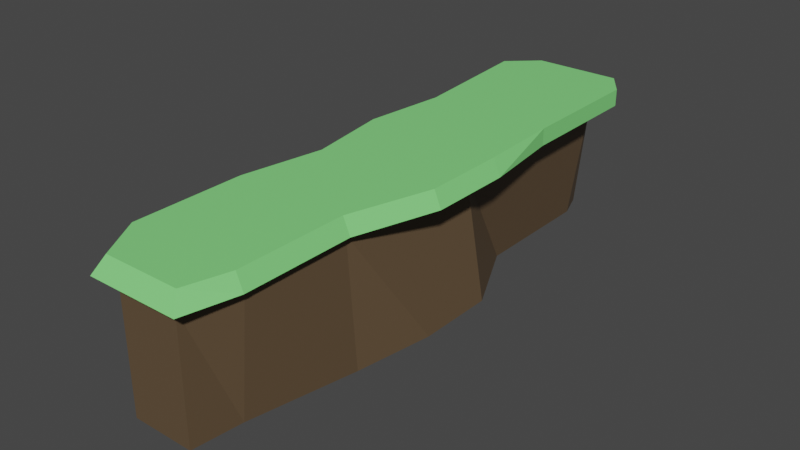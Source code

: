 # Source: 2x2x8.blend  (saved by Blender 3.2.14; exported with 4.5.12 LTS)
import bpy
from mathutils import Matrix  # noqa: F401  (used for matrix-valued properties, if any)

bpy.ops.wm.read_factory_settings(use_empty=True)
scene = bpy.context.scene
scene.name = 'Scene'

# ---- collections
col_collection = bpy.data.collections.new('Collection'); scene.collection.children.link(col_collection)

# ---- materials (node trees are filled in below, after node groups)
mat_material_001 = bpy.data.materials.new('Material.001')
mat_material_001.use_transparent_shadow = False
mat_material_002 = bpy.data.materials.new('Material.002')
mat_material_002.use_transparent_shadow = False

# ---- material node trees
mat_material_001.use_nodes = True; mat_material_001.node_tree.nodes.clear()
_N = mat_material_001.node_tree.nodes; _L = mat_material_001.node_tree.links
n0 = _N.new('ShaderNodeBsdfPrincipled'); n0.name = 'Principled BSDF'; n0.location = (10, 300)
n0.distribution = 'GGX'
n0.subsurface_method = 'RANDOM_WALK_SKIN'
n0.inputs[0].default_value = (0.2344, 0.8, 0.2224, 1.0)
n0.inputs[3].default_value = 1.45
n0.inputs[27].default_value = (0.0, 0.0, 0.0, 1.0)
n0.inputs[28].default_value = 1.0
n1 = _N.new('ShaderNodeOutputMaterial'); n1.name = 'Material Output'; n1.location = (300, 300)
_L.new(n0.outputs[0], n1.inputs[0])
n1.is_active_output = True
mat_material_002.use_nodes = True; mat_material_002.node_tree.nodes.clear()
_N = mat_material_002.node_tree.nodes; _L = mat_material_002.node_tree.links
n0 = _N.new('ShaderNodeBsdfPrincipled'); n0.name = 'Principled BSDF'; n0.location = (10, 300)
n0.distribution = 'GGX'
n0.subsurface_method = 'RANDOM_WALK_SKIN'
n0.inputs[0].default_value = (0.1171, 0.07644, 0.0416, 1.0)
n0.inputs[3].default_value = 1.45
n0.inputs[27].default_value = (0.0, 0.0, 0.0, 1.0)
n0.inputs[28].default_value = 1.0
n1 = _N.new('ShaderNodeOutputMaterial'); n1.name = 'Material Output'; n1.location = (300, 300)
_L.new(n0.outputs[0], n1.inputs[0])
n1.is_active_output = True

# ---- world
world_world = bpy.data.worlds.new('World'); scene.world = world_world
world_world.use_nodes = True; world_world.node_tree.nodes.clear()
_N = world_world.node_tree.nodes; _L = world_world.node_tree.links
n0 = _N.new('ShaderNodeOutputWorld'); n0.name = 'World Output'; n0.location = (300, 300)
n1 = _N.new('ShaderNodeBackground'); n1.name = 'Background'; n1.location = (10, 300)
n1.inputs[0].default_value = (0.05088, 0.05088, 0.05088, 1.0)
_L.new(n1.outputs[0], n0.inputs[0])
n0.is_active_output = True
world_world.color = (0.05088, 0.05088, 0.05088)
world_world.use_sun_shadow = False
world_world.sun_shadow_jitter_overblur = 0.0

# ---- meshes
me_cube_001 = bpy.data.meshes.new('Cube.001')
me_cube_001.from_pydata([(-0.4355, -3.819, 0.0), (-0.5247, -3.861, 2.0), (-0.2975, 3.819, 0.0), (-0.4749, 3.923, 2.0), (0.4355, -3.819, 0.0), (0.5462, -3.861, 2.0), (0.2975, 3.819, 0.0), (0.7366, 3.923, 2.0), (-0.4355, -3.819, 1.714), (-0.2975, 3.819, 1.714), (0.2975, 3.819, 1.714), (0.4355, -3.819, 1.714), (-0.643, -4.0, 1.764), (-0.5932, 4.0, 1.764), (0.7366, 4.0, 1.764), (0.643, -4.0, 1.764), (-0.4385, 3.419, 0.0), (-0.4385, 1.637, 0.0), (-0.7112, 0.5455, 0.0), (-0.7112, -0.5455, 0.0), (-0.5394, -1.637, 0.0), (-0.5136, -3.131, 0.0), (-0.8817, -3.26, 2.0), (-0.8817, -1.714, 2.0), (-0.6776, -0.5714, 2.0), (-0.8506, 0.5714, 2.0), (-0.7232, 1.714, 2.0), (-0.8817, 3.548, 2.0), (0.5136, -3.131, 0.0), (0.8091, -1.637, 0.0), (0.9808, -0.5455, 0.0), (0.9808, 0.5455, 0.0), (0.4385, 1.637, 0.0), (0.4385, 3.419, 0.0), (1.0, 3.548, 2.0), (1.01, 1.714, 2.0), (1.055, 0.5714, 2.0), (1.055, -0.5714, 2.0), (0.7147, -1.714, 2.0), (0.7147, -3.26, 2.0), (0.6772, 3.419, 1.714), (0.6772, 1.637, 1.714), (0.6772, 0.5455, 1.714), (0.6772, -0.5455, 1.714), (0.6772, -1.637, 1.714), (0.6772, -3.131, 1.714), (-0.6772, -3.131, 1.714), (-0.6772, -1.637, 1.714), (-0.6772, -0.5455, 1.714), (-0.6772, 0.5455, 1.714), (-0.6772, 1.637, 1.714), (-0.6772, 3.419, 1.714), (1.0, 3.548, 1.764), (1.01, 1.714, 1.764), (1.152, 0.5714, 1.764), (1.152, -0.5714, 1.764), (0.8115, -1.714, 1.764), (0.8115, -3.26, 1.764), (-1.0, -3.26, 1.764), (-1.0, -1.714, 1.764), (-0.7959, -0.5714, 1.764), (-0.9689, 0.5714, 1.764), (-0.8415, 1.714, 1.764), (-1.0, 3.548, 1.764)], [], [(63, 27, 3, 13), (13, 3, 7, 14), (57, 39, 5, 15), (15, 5, 1, 12), (21, 28, 4, 0), (39, 22, 1, 5), (4, 11, 8, 0), (28, 45, 11, 4), (2, 9, 10, 6), (16, 51, 9, 2), (11, 15, 12, 8), (45, 57, 15, 11), (9, 13, 14, 10), (51, 63, 13, 9), (8, 12, 58, 46), (46, 58, 59, 47), (47, 59, 60, 48), (48, 60, 61, 49), (49, 61, 62, 50), (50, 62, 63, 51), (10, 14, 52, 40), (40, 52, 53, 41), (41, 53, 54, 42), (42, 54, 55, 43), (43, 55, 56, 44), (44, 56, 57, 45), (0, 8, 46, 21), (21, 46, 47, 20), (20, 47, 48, 19), (19, 48, 49, 18), (18, 49, 50, 17), (17, 50, 51, 16), (6, 10, 40, 33), (33, 40, 41, 32), (32, 41, 42, 31), (31, 42, 43, 30), (30, 43, 44, 29), (29, 44, 45, 28), (7, 3, 27, 34), (34, 27, 26, 35), (35, 26, 25, 36), (36, 25, 24, 37), (37, 24, 23, 38), (38, 23, 22, 39), (2, 6, 33, 16), (16, 33, 32, 17), (17, 32, 31, 18), (18, 31, 30, 19), (19, 30, 29, 20), (20, 29, 28, 21), (14, 7, 34, 52), (52, 34, 35, 53), (55, 37, 38, 56), (56, 38, 39, 57), (12, 1, 22, 58), (58, 22, 23, 59), (59, 23, 24, 60), (60, 24, 25, 61), (61, 25, 26, 62), (62, 26, 27, 63), (53, 35, 36, 37, 55, 54)])
me_cube_001.polygons.foreach_set('material_index', [0, 0, 0, 0, 1, 0, 1, 1, 1, 1, 0, 0, 0, 0, 0, 0, 0, 0, 0, 0, 0, 0, 0, 0, 0, 0, 1, 1, 1, 1, 1, 1, 1, 1, 1, 1, 1, 1, 0, 0, 0, 0, 0, 0, 1, 1, 1, 1, 1, 1, 0, 0, 0, 0, 0, 0, 0, 0, 0, 0, 0])
_uv = me_cube_001.uv_layers.new(name='UVMap')
_uv.uv.foreach_set('vector', [0.5625, 0.2143, 0.625, 0.2143, 0.625, 0.25, 0.5625, 0.25, 0.5625, 0.25, 0.625, 0.25, 0.625, 0.5, 0.5625, 0.5, 0.5625, 0.7143, 0.625, 0.7143, 0.625, 0.75, 0.5625, 0.75, 0.5625, 0.75, 0.625, 0.75, 0.625, 1.0, 0.5625, 1.0, 0.125, 0.7143, 0.375, 0.7143, 0.375, 0.75, 0.125, 0.75, 0.625, 0.7143, 0.875, 0.7143, 0.875, 0.75, 0.625, 0.75, 0.375, 0.75, 0.5, 0.75, 0.5, 1.0, 0.375, 1.0, 0.375, 0.7143, 0.5, 0.7143, 0.5, 0.75, 0.375, 0.75, 0.375, 0.25, 0.5, 0.25, 0.5, 0.5, 0.375, 0.5, 0.375, 0.2143, 0.5, 0.2143, 0.5, 0.25, 0.375, 0.25, 0.5, 0.75, 0.5625, 0.75, 0.5625, 1.0, 0.5, 1.0, 0.5, 0.7143, 0.5625, 0.7143, 0.5625, 0.75, 0.5, 0.75, 0.5, 0.25, 0.5625, 0.25, 0.5625, 0.5, 0.5, 0.5, 0.5, 0.2143, 0.5625, 0.2143, 0.5625, 0.25, 0.5, 0.25, 0.5, 0.0, 0.5625, 0.0, 0.5625, 0.03571, 0.5, 0.03571, 0.5, 0.03571, 0.5625, 0.03571, 0.5625, 0.07143, 0.5, 0.07143, 0.5, 0.07143, 0.5625, 0.07143, 0.5625, 0.1071, 0.5, 0.1071, 0.5, 0.1071, 0.5625, 0.1071, 0.5625, 0.1429, 0.5, 0.1429, 0.5, 0.1429, 0.5625, 0.1429, 0.5625, 0.1786, 0.5, 0.1786, 0.5, 0.1786, 0.5625, 0.1786, 0.5625, 0.2143, 0.5, 0.2143, 0.5, 0.5, 0.5625, 0.5, 0.5625, 0.5357, 0.5, 0.5357, 0.5, 0.5357, 0.5625, 0.5357, 0.5625, 0.5714, 0.5, 0.5714, 0.5, 0.5714, 0.5625, 0.5714, 0.5625, 0.6071, 0.5, 0.6071, 0.5, 0.6071, 0.5625, 0.6071, 0.5625, 0.6429, 0.5, 0.6429, 0.5, 0.6429, 0.5625, 0.6429, 0.5625, 0.6786, 0.5, 0.6786, 0.5, 0.6786, 0.5625, 0.6786, 0.5625, 0.7143, 0.5, 0.7143, 0.375, 0.0, 0.5, 0.0, 0.5, 0.03571, 0.375, 0.03571, 0.375, 0.03571, 0.5, 0.03571, 0.5, 0.07143, 0.375, 0.07143, 0.375, 0.07143, 0.5, 0.07143, 0.5, 0.1071, 0.375, 0.1071, 0.375, 0.1071, 0.5, 0.1071, 0.5, 0.1429, 0.375, 0.1429, 0.375, 0.1429, 0.5, 0.1429, 0.5, 0.1786, 0.375, 0.1786, 0.375, 0.1786, 0.5, 0.1786, 0.5, 0.2143, 0.375, 0.2143, 0.375, 0.5, 0.5, 0.5, 0.5, 0.5357, 0.375, 0.5357, 0.375, 0.5357, 0.5, 0.5357, 0.5, 0.5714, 0.375, 0.5714, 0.375, 0.5714, 0.5, 0.5714, 0.5, 0.6071, 0.375, 0.6071, 0.375, 0.6071, 0.5, 0.6071, 0.5, 0.6429, 0.375, 0.6429, 0.375, 0.6429, 0.5, 0.6429, 0.5, 0.6786, 0.375, 0.6786, 0.375, 0.6786, 0.5, 0.6786, 0.5, 0.7143, 0.375, 0.7143, 0.625, 0.5, 0.875, 0.5, 0.875, 0.5357, 0.625, 0.5357, 0.625, 0.5357, 0.875, 0.5357, 0.875, 0.5714, 0.625, 0.5714, 0.625, 0.5714, 0.875, 0.5714, 0.875, 0.6071, 0.625, 0.6071, 0.625, 0.6071, 0.875, 0.6071, 0.875, 0.6429, 0.625, 0.6429, 0.625, 0.6429, 0.875, 0.6429, 0.875, 0.6786, 0.625, 0.6786, 0.625, 0.6786, 0.875, 0.6786, 0.875, 0.7143, 0.625, 0.7143, 0.125, 0.5, 0.375, 0.5, 0.375, 0.5357, 0.125, 0.5357, 0.125, 0.5357, 0.375, 0.5357, 0.375, 0.5714, 0.125, 0.5714, 0.125, 0.5714, 0.375, 0.5714, 0.375, 0.6071, 0.125, 0.6071, 0.125, 0.6071, 0.375, 0.6071, 0.375, 0.6429, 0.125, 0.6429, 0.125, 0.6429, 0.375, 0.6429, 0.375, 0.6786, 0.125, 0.6786, 0.125, 0.6786, 0.375, 0.6786, 0.375, 0.7143, 0.125, 0.7143, 0.5625, 0.5, 0.625, 0.5, 0.625, 0.5357, 0.5625, 0.5357, 0.5625, 0.5357, 0.625, 0.5357, 0.625, 0.5714, 0.5625, 0.5714, 0.5625, 0.6429, 0.625, 0.6429, 0.625, 0.6786, 0.5625, 0.6786, 0.5625, 0.6786, 0.625, 0.6786, 0.625, 0.7143, 0.5625, 0.7143, 0.5625, 0.0, 0.625, 0.0, 0.625, 0.03571, 0.5625, 0.03571, 0.5625, 0.03571, 0.625, 0.03571, 0.625, 0.07143, 0.5625, 0.07143, 0.5625, 0.07143, 0.625, 0.07143, 0.625, 0.1071, 0.5625, 0.1071, 0.5625, 0.1071, 0.625, 0.1071, 0.625, 0.1429, 0.5625, 0.1429, 0.5625, 0.1429, 0.625, 0.1429, 0.625, 0.1786, 0.5625, 0.1786, 0.5625, 0.1786, 0.625, 0.1786, 0.625, 0.2143, 0.5625, 0.2143, 0.5625, 0.5714, 0.625, 0.5714, 0.625, 0.6071, 0.625, 0.6429, 0.5625, 0.6429, 0.5625, 0.6071])
me_cube_001.materials.append(mat_material_001)
me_cube_001.materials.append(mat_material_002)
me_cube_001.update()

# ---- objects
ob_cube = bpy.data.objects.new('Cube', me_cube_001)

# ---- transforms, parenting, visibility, modifiers, constraints
ob_cube.location = (0.0, 0.0, 0.0)

# ---- collection membership
col_collection.objects.link(ob_cube)

# ---- scene / render settings (as saved in the file)
scene.frame_start = 1; scene.frame_end = 250; scene.frame_set(1)
scene.render.engine = 'BLENDER_EEVEE_NEXT'
scene.cycles.sampling_pattern = 'TABULATED_SOBOL'
scene.cycles.use_light_tree = False
scene.view_settings.view_transform = 'Filmic'
bpy.context.view_layer.update()

# ---- added for rendering (the .blend has no active camera and no usable light): camera, sun
cam_auto = bpy.data.cameras.new('AutoCamera')
cam_auto.lens = 50.0
cam_auto.sensor_width = 36.0
cam_auto.clip_end = 1000.0
ob_auto_camera = bpy.data.objects.new('AutoCamera', cam_auto)
scene.collection.objects.link(ob_auto_camera)
ob_auto_camera.location = (7.961, -9.4621, 7.30807)
ob_auto_camera.rotation_euler = (1.09748, -7.21219e-08, 0.694738)
scene.camera = ob_auto_camera
light_auto_sun = bpy.data.lights.new('AutoSun', 'SUN')
light_auto_sun.energy = 3.0
light_auto_sun.angle = 0.0523599
ob_auto_sun = bpy.data.objects.new('AutoSun', light_auto_sun)
scene.collection.objects.link(ob_auto_sun)
ob_auto_sun.rotation_euler = (0.872665, 0.174533, 0.523599)
bpy.context.view_layer.update()
